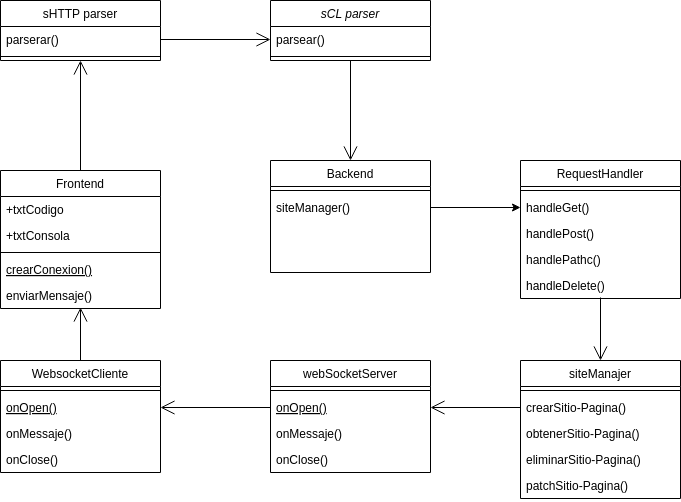

The diagram above was exported from draw.io. Its source (the exported page's mxGraphModel, read from the mxfile embedded in the PNG):
<mxGraphModel dx="1428" dy="847" grid="1" gridSize="10" guides="1" tooltips="1" connect="1" arrows="1" fold="1" page="1" pageScale="1" pageWidth="827" pageHeight="1169" math="0" shadow="0">
  <root>
    <mxCell id="WIyWlLk6GJQsqaUBKTNV-0" />
    <mxCell id="WIyWlLk6GJQsqaUBKTNV-1" parent="WIyWlLk6GJQsqaUBKTNV-0" />
    <mxCell id="zkfFHV4jXpPFQw0GAbJ--0" value="sCL parser" style="swimlane;fontStyle=2;align=center;verticalAlign=top;childLayout=stackLayout;horizontal=1;startSize=26;horizontalStack=0;resizeParent=1;resizeLast=0;collapsible=1;marginBottom=0;rounded=0;shadow=0;strokeWidth=1;" parent="WIyWlLk6GJQsqaUBKTNV-1" vertex="1">
      <mxGeometry x="490" y="130" width="160" height="60" as="geometry">
        <mxRectangle x="230" y="140" width="160" height="26" as="alternateBounds" />
      </mxGeometry>
    </mxCell>
    <mxCell id="zkfFHV4jXpPFQw0GAbJ--1" value="parsear()" style="text;align=left;verticalAlign=top;spacingLeft=4;spacingRight=4;overflow=hidden;rotatable=0;points=[[0,0.5],[1,0.5]];portConstraint=eastwest;" parent="zkfFHV4jXpPFQw0GAbJ--0" vertex="1">
      <mxGeometry y="26" width="160" height="26" as="geometry" />
    </mxCell>
    <mxCell id="zkfFHV4jXpPFQw0GAbJ--4" value="" style="line;html=1;strokeWidth=1;align=left;verticalAlign=middle;spacingTop=-1;spacingLeft=3;spacingRight=3;rotatable=0;labelPosition=right;points=[];portConstraint=eastwest;" parent="zkfFHV4jXpPFQw0GAbJ--0" vertex="1">
      <mxGeometry y="52" width="160" height="8" as="geometry" />
    </mxCell>
    <mxCell id="zkfFHV4jXpPFQw0GAbJ--6" value="Frontend" style="swimlane;fontStyle=0;align=center;verticalAlign=top;childLayout=stackLayout;horizontal=1;startSize=26;horizontalStack=0;resizeParent=1;resizeLast=0;collapsible=1;marginBottom=0;rounded=0;shadow=0;strokeWidth=1;" parent="WIyWlLk6GJQsqaUBKTNV-1" vertex="1">
      <mxGeometry x="220" y="300" width="160" height="138" as="geometry">
        <mxRectangle x="130" y="380" width="160" height="26" as="alternateBounds" />
      </mxGeometry>
    </mxCell>
    <mxCell id="zkfFHV4jXpPFQw0GAbJ--7" value="+txtCodigo" style="text;align=left;verticalAlign=top;spacingLeft=4;spacingRight=4;overflow=hidden;rotatable=0;points=[[0,0.5],[1,0.5]];portConstraint=eastwest;" parent="zkfFHV4jXpPFQw0GAbJ--6" vertex="1">
      <mxGeometry y="26" width="160" height="26" as="geometry" />
    </mxCell>
    <mxCell id="zkfFHV4jXpPFQw0GAbJ--8" value="+txtConsola" style="text;align=left;verticalAlign=top;spacingLeft=4;spacingRight=4;overflow=hidden;rotatable=0;points=[[0,0.5],[1,0.5]];portConstraint=eastwest;rounded=0;shadow=0;html=0;" parent="zkfFHV4jXpPFQw0GAbJ--6" vertex="1">
      <mxGeometry y="52" width="160" height="26" as="geometry" />
    </mxCell>
    <mxCell id="zkfFHV4jXpPFQw0GAbJ--9" value="" style="line;html=1;strokeWidth=1;align=left;verticalAlign=middle;spacingTop=-1;spacingLeft=3;spacingRight=3;rotatable=0;labelPosition=right;points=[];portConstraint=eastwest;" parent="zkfFHV4jXpPFQw0GAbJ--6" vertex="1">
      <mxGeometry y="78" width="160" height="8" as="geometry" />
    </mxCell>
    <mxCell id="zkfFHV4jXpPFQw0GAbJ--10" value="crearConexion()" style="text;align=left;verticalAlign=top;spacingLeft=4;spacingRight=4;overflow=hidden;rotatable=0;points=[[0,0.5],[1,0.5]];portConstraint=eastwest;fontStyle=4" parent="zkfFHV4jXpPFQw0GAbJ--6" vertex="1">
      <mxGeometry y="86" width="160" height="26" as="geometry" />
    </mxCell>
    <mxCell id="zkfFHV4jXpPFQw0GAbJ--11" value="enviarMensaje()" style="text;align=left;verticalAlign=top;spacingLeft=4;spacingRight=4;overflow=hidden;rotatable=0;points=[[0,0.5],[1,0.5]];portConstraint=eastwest;" parent="zkfFHV4jXpPFQw0GAbJ--6" vertex="1">
      <mxGeometry y="112" width="160" height="26" as="geometry" />
    </mxCell>
    <mxCell id="zkfFHV4jXpPFQw0GAbJ--13" value="Backend&#10;" style="swimlane;fontStyle=0;align=center;verticalAlign=top;childLayout=stackLayout;horizontal=1;startSize=26;horizontalStack=0;resizeParent=1;resizeLast=0;collapsible=1;marginBottom=0;rounded=0;shadow=0;strokeWidth=1;" parent="WIyWlLk6GJQsqaUBKTNV-1" vertex="1">
      <mxGeometry x="490" y="290" width="160" height="112" as="geometry">
        <mxRectangle x="340" y="380" width="170" height="26" as="alternateBounds" />
      </mxGeometry>
    </mxCell>
    <mxCell id="zkfFHV4jXpPFQw0GAbJ--15" value="" style="line;html=1;strokeWidth=1;align=left;verticalAlign=middle;spacingTop=-1;spacingLeft=3;spacingRight=3;rotatable=0;labelPosition=right;points=[];portConstraint=eastwest;" parent="zkfFHV4jXpPFQw0GAbJ--13" vertex="1">
      <mxGeometry y="26" width="160" height="8" as="geometry" />
    </mxCell>
    <mxCell id="CdKsTvaNIIrk6NdY4FqX-20" value="siteManager()" style="text;align=left;verticalAlign=top;spacingLeft=4;spacingRight=4;overflow=hidden;rotatable=0;points=[[0,0.5],[1,0.5]];portConstraint=eastwest;" vertex="1" parent="zkfFHV4jXpPFQw0GAbJ--13">
      <mxGeometry y="34" width="160" height="26" as="geometry" />
    </mxCell>
    <mxCell id="zkfFHV4jXpPFQw0GAbJ--17" value="sHTTP parser" style="swimlane;fontStyle=0;align=center;verticalAlign=top;childLayout=stackLayout;horizontal=1;startSize=26;horizontalStack=0;resizeParent=1;resizeLast=0;collapsible=1;marginBottom=0;rounded=0;shadow=0;strokeWidth=1;" parent="WIyWlLk6GJQsqaUBKTNV-1" vertex="1">
      <mxGeometry x="220" y="130" width="160" height="60" as="geometry">
        <mxRectangle x="550" y="140" width="160" height="26" as="alternateBounds" />
      </mxGeometry>
    </mxCell>
    <mxCell id="zkfFHV4jXpPFQw0GAbJ--18" value="parserar()" style="text;align=left;verticalAlign=top;spacingLeft=4;spacingRight=4;overflow=hidden;rotatable=0;points=[[0,0.5],[1,0.5]];portConstraint=eastwest;" parent="zkfFHV4jXpPFQw0GAbJ--17" vertex="1">
      <mxGeometry y="26" width="160" height="26" as="geometry" />
    </mxCell>
    <mxCell id="zkfFHV4jXpPFQw0GAbJ--23" value="" style="line;html=1;strokeWidth=1;align=left;verticalAlign=middle;spacingTop=-1;spacingLeft=3;spacingRight=3;rotatable=0;labelPosition=right;points=[];portConstraint=eastwest;" parent="zkfFHV4jXpPFQw0GAbJ--17" vertex="1">
      <mxGeometry y="52" width="160" height="8" as="geometry" />
    </mxCell>
    <mxCell id="CdKsTvaNIIrk6NdY4FqX-2" value="WebsocketCliente" style="swimlane;fontStyle=0;align=center;verticalAlign=top;childLayout=stackLayout;horizontal=1;startSize=26;horizontalStack=0;resizeParent=1;resizeLast=0;collapsible=1;marginBottom=0;rounded=0;shadow=0;strokeWidth=1;" vertex="1" parent="WIyWlLk6GJQsqaUBKTNV-1">
      <mxGeometry x="220" y="490" width="160" height="112" as="geometry">
        <mxRectangle x="130" y="380" width="160" height="26" as="alternateBounds" />
      </mxGeometry>
    </mxCell>
    <mxCell id="CdKsTvaNIIrk6NdY4FqX-5" value="" style="line;html=1;strokeWidth=1;align=left;verticalAlign=middle;spacingTop=-1;spacingLeft=3;spacingRight=3;rotatable=0;labelPosition=right;points=[];portConstraint=eastwest;" vertex="1" parent="CdKsTvaNIIrk6NdY4FqX-2">
      <mxGeometry y="26" width="160" height="8" as="geometry" />
    </mxCell>
    <mxCell id="CdKsTvaNIIrk6NdY4FqX-6" value="onOpen()" style="text;align=left;verticalAlign=top;spacingLeft=4;spacingRight=4;overflow=hidden;rotatable=0;points=[[0,0.5],[1,0.5]];portConstraint=eastwest;fontStyle=4" vertex="1" parent="CdKsTvaNIIrk6NdY4FqX-2">
      <mxGeometry y="34" width="160" height="26" as="geometry" />
    </mxCell>
    <mxCell id="CdKsTvaNIIrk6NdY4FqX-7" value="onMessaje()" style="text;align=left;verticalAlign=top;spacingLeft=4;spacingRight=4;overflow=hidden;rotatable=0;points=[[0,0.5],[1,0.5]];portConstraint=eastwest;" vertex="1" parent="CdKsTvaNIIrk6NdY4FqX-2">
      <mxGeometry y="60" width="160" height="26" as="geometry" />
    </mxCell>
    <mxCell id="CdKsTvaNIIrk6NdY4FqX-14" value="onClose()" style="text;align=left;verticalAlign=top;spacingLeft=4;spacingRight=4;overflow=hidden;rotatable=0;points=[[0,0.5],[1,0.5]];portConstraint=eastwest;" vertex="1" parent="CdKsTvaNIIrk6NdY4FqX-2">
      <mxGeometry y="86" width="160" height="26" as="geometry" />
    </mxCell>
    <mxCell id="CdKsTvaNIIrk6NdY4FqX-8" value="webSocketServer" style="swimlane;fontStyle=0;align=center;verticalAlign=top;childLayout=stackLayout;horizontal=1;startSize=26;horizontalStack=0;resizeParent=1;resizeLast=0;collapsible=1;marginBottom=0;rounded=0;shadow=0;strokeWidth=1;" vertex="1" parent="WIyWlLk6GJQsqaUBKTNV-1">
      <mxGeometry x="490" y="490" width="160" height="112" as="geometry">
        <mxRectangle x="130" y="380" width="160" height="26" as="alternateBounds" />
      </mxGeometry>
    </mxCell>
    <mxCell id="CdKsTvaNIIrk6NdY4FqX-11" value="" style="line;html=1;strokeWidth=1;align=left;verticalAlign=middle;spacingTop=-1;spacingLeft=3;spacingRight=3;rotatable=0;labelPosition=right;points=[];portConstraint=eastwest;" vertex="1" parent="CdKsTvaNIIrk6NdY4FqX-8">
      <mxGeometry y="26" width="160" height="8" as="geometry" />
    </mxCell>
    <mxCell id="CdKsTvaNIIrk6NdY4FqX-12" value="onOpen()" style="text;align=left;verticalAlign=top;spacingLeft=4;spacingRight=4;overflow=hidden;rotatable=0;points=[[0,0.5],[1,0.5]];portConstraint=eastwest;fontStyle=4" vertex="1" parent="CdKsTvaNIIrk6NdY4FqX-8">
      <mxGeometry y="34" width="160" height="26" as="geometry" />
    </mxCell>
    <mxCell id="CdKsTvaNIIrk6NdY4FqX-13" value="onMessaje()" style="text;align=left;verticalAlign=top;spacingLeft=4;spacingRight=4;overflow=hidden;rotatable=0;points=[[0,0.5],[1,0.5]];portConstraint=eastwest;" vertex="1" parent="CdKsTvaNIIrk6NdY4FqX-8">
      <mxGeometry y="60" width="160" height="26" as="geometry" />
    </mxCell>
    <mxCell id="CdKsTvaNIIrk6NdY4FqX-15" value="onClose()" style="text;align=left;verticalAlign=top;spacingLeft=4;spacingRight=4;overflow=hidden;rotatable=0;points=[[0,0.5],[1,0.5]];portConstraint=eastwest;" vertex="1" parent="CdKsTvaNIIrk6NdY4FqX-8">
      <mxGeometry y="86" width="160" height="26" as="geometry" />
    </mxCell>
    <mxCell id="CdKsTvaNIIrk6NdY4FqX-17" value="" style="endArrow=open;endFill=1;endSize=12;html=1;rounded=0;entryX=0.5;entryY=1;entryDx=0;entryDy=0;exitX=0.5;exitY=0;exitDx=0;exitDy=0;" edge="1" parent="WIyWlLk6GJQsqaUBKTNV-1" source="zkfFHV4jXpPFQw0GAbJ--6" target="zkfFHV4jXpPFQw0GAbJ--17">
      <mxGeometry width="160" relative="1" as="geometry">
        <mxPoint x="120" y="280" as="sourcePoint" />
        <mxPoint x="280" y="280" as="targetPoint" />
      </mxGeometry>
    </mxCell>
    <mxCell id="CdKsTvaNIIrk6NdY4FqX-18" value="" style="endArrow=open;endFill=1;endSize=12;html=1;rounded=0;entryX=0;entryY=0.5;entryDx=0;entryDy=0;exitX=1;exitY=0.5;exitDx=0;exitDy=0;" edge="1" parent="WIyWlLk6GJQsqaUBKTNV-1" source="zkfFHV4jXpPFQw0GAbJ--18" target="zkfFHV4jXpPFQw0GAbJ--1">
      <mxGeometry width="160" relative="1" as="geometry">
        <mxPoint x="310" y="310" as="sourcePoint" />
        <mxPoint x="310" y="200" as="targetPoint" />
      </mxGeometry>
    </mxCell>
    <mxCell id="CdKsTvaNIIrk6NdY4FqX-19" value="" style="endArrow=open;endFill=1;endSize=12;html=1;rounded=0;entryX=0.5;entryY=0;entryDx=0;entryDy=0;exitX=0.5;exitY=1;exitDx=0;exitDy=0;" edge="1" parent="WIyWlLk6GJQsqaUBKTNV-1" source="zkfFHV4jXpPFQw0GAbJ--0" target="zkfFHV4jXpPFQw0GAbJ--13">
      <mxGeometry width="160" relative="1" as="geometry">
        <mxPoint x="390" y="179" as="sourcePoint" />
        <mxPoint x="500" y="179" as="targetPoint" />
      </mxGeometry>
    </mxCell>
    <mxCell id="CdKsTvaNIIrk6NdY4FqX-24" value="" style="endArrow=open;endFill=1;endSize=12;html=1;rounded=0;entryX=1;entryY=0.5;entryDx=0;entryDy=0;exitX=0;exitY=0.5;exitDx=0;exitDy=0;" edge="1" parent="WIyWlLk6GJQsqaUBKTNV-1" source="CdKsTvaNIIrk6NdY4FqX-12" target="CdKsTvaNIIrk6NdY4FqX-6">
      <mxGeometry width="160" relative="1" as="geometry">
        <mxPoint x="590" y="210" as="sourcePoint" />
        <mxPoint x="590" y="310" as="targetPoint" />
        <Array as="points" />
      </mxGeometry>
    </mxCell>
    <mxCell id="CdKsTvaNIIrk6NdY4FqX-25" value="" style="endArrow=open;endFill=1;endSize=12;html=1;rounded=0;entryX=0.5;entryY=0.962;entryDx=0;entryDy=0;exitX=0.5;exitY=0;exitDx=0;exitDy=0;entryPerimeter=0;" edge="1" parent="WIyWlLk6GJQsqaUBKTNV-1" source="CdKsTvaNIIrk6NdY4FqX-2" target="zkfFHV4jXpPFQw0GAbJ--11">
      <mxGeometry width="160" relative="1" as="geometry">
        <mxPoint x="600" y="220" as="sourcePoint" />
        <mxPoint x="600" y="320" as="targetPoint" />
      </mxGeometry>
    </mxCell>
    <mxCell id="CdKsTvaNIIrk6NdY4FqX-26" value="RequestHandler" style="swimlane;fontStyle=0;align=center;verticalAlign=top;childLayout=stackLayout;horizontal=1;startSize=26;horizontalStack=0;resizeParent=1;resizeLast=0;collapsible=1;marginBottom=0;rounded=0;shadow=0;strokeWidth=1;" vertex="1" parent="WIyWlLk6GJQsqaUBKTNV-1">
      <mxGeometry x="740" y="290" width="160" height="138" as="geometry">
        <mxRectangle x="130" y="380" width="160" height="26" as="alternateBounds" />
      </mxGeometry>
    </mxCell>
    <mxCell id="CdKsTvaNIIrk6NdY4FqX-27" value="" style="line;html=1;strokeWidth=1;align=left;verticalAlign=middle;spacingTop=-1;spacingLeft=3;spacingRight=3;rotatable=0;labelPosition=right;points=[];portConstraint=eastwest;" vertex="1" parent="CdKsTvaNIIrk6NdY4FqX-26">
      <mxGeometry y="26" width="160" height="8" as="geometry" />
    </mxCell>
    <mxCell id="CdKsTvaNIIrk6NdY4FqX-29" value="handleGet()" style="text;align=left;verticalAlign=top;spacingLeft=4;spacingRight=4;overflow=hidden;rotatable=0;points=[[0,0.5],[1,0.5]];portConstraint=eastwest;" vertex="1" parent="CdKsTvaNIIrk6NdY4FqX-26">
      <mxGeometry y="34" width="160" height="26" as="geometry" />
    </mxCell>
    <mxCell id="CdKsTvaNIIrk6NdY4FqX-30" value="handlePost()" style="text;align=left;verticalAlign=top;spacingLeft=4;spacingRight=4;overflow=hidden;rotatable=0;points=[[0,0.5],[1,0.5]];portConstraint=eastwest;" vertex="1" parent="CdKsTvaNIIrk6NdY4FqX-26">
      <mxGeometry y="60" width="160" height="26" as="geometry" />
    </mxCell>
    <mxCell id="CdKsTvaNIIrk6NdY4FqX-31" value="handlePathc()" style="text;align=left;verticalAlign=top;spacingLeft=4;spacingRight=4;overflow=hidden;rotatable=0;points=[[0,0.5],[1,0.5]];portConstraint=eastwest;" vertex="1" parent="CdKsTvaNIIrk6NdY4FqX-26">
      <mxGeometry y="86" width="160" height="26" as="geometry" />
    </mxCell>
    <mxCell id="CdKsTvaNIIrk6NdY4FqX-33" value="handleDelete()" style="text;align=left;verticalAlign=top;spacingLeft=4;spacingRight=4;overflow=hidden;rotatable=0;points=[[0,0.5],[1,0.5]];portConstraint=eastwest;" vertex="1" parent="CdKsTvaNIIrk6NdY4FqX-26">
      <mxGeometry y="112" width="160" height="26" as="geometry" />
    </mxCell>
    <mxCell id="CdKsTvaNIIrk6NdY4FqX-34" style="edgeStyle=orthogonalEdgeStyle;rounded=0;orthogonalLoop=1;jettySize=auto;html=1;exitX=1;exitY=0.5;exitDx=0;exitDy=0;entryX=0;entryY=0.5;entryDx=0;entryDy=0;" edge="1" parent="WIyWlLk6GJQsqaUBKTNV-1" source="CdKsTvaNIIrk6NdY4FqX-20" target="CdKsTvaNIIrk6NdY4FqX-29">
      <mxGeometry relative="1" as="geometry" />
    </mxCell>
    <mxCell id="CdKsTvaNIIrk6NdY4FqX-35" value="siteManajer" style="swimlane;fontStyle=0;align=center;verticalAlign=top;childLayout=stackLayout;horizontal=1;startSize=26;horizontalStack=0;resizeParent=1;resizeLast=0;collapsible=1;marginBottom=0;rounded=0;shadow=0;strokeWidth=1;" vertex="1" parent="WIyWlLk6GJQsqaUBKTNV-1">
      <mxGeometry x="740" y="490" width="160" height="138" as="geometry">
        <mxRectangle x="130" y="380" width="160" height="26" as="alternateBounds" />
      </mxGeometry>
    </mxCell>
    <mxCell id="CdKsTvaNIIrk6NdY4FqX-36" value="" style="line;html=1;strokeWidth=1;align=left;verticalAlign=middle;spacingTop=-1;spacingLeft=3;spacingRight=3;rotatable=0;labelPosition=right;points=[];portConstraint=eastwest;" vertex="1" parent="CdKsTvaNIIrk6NdY4FqX-35">
      <mxGeometry y="26" width="160" height="8" as="geometry" />
    </mxCell>
    <mxCell id="CdKsTvaNIIrk6NdY4FqX-37" value="crearSitio-Pagina()" style="text;align=left;verticalAlign=top;spacingLeft=4;spacingRight=4;overflow=hidden;rotatable=0;points=[[0,0.5],[1,0.5]];portConstraint=eastwest;" vertex="1" parent="CdKsTvaNIIrk6NdY4FqX-35">
      <mxGeometry y="34" width="160" height="26" as="geometry" />
    </mxCell>
    <mxCell id="CdKsTvaNIIrk6NdY4FqX-38" value="obtenerSitio-Pagina()" style="text;align=left;verticalAlign=top;spacingLeft=4;spacingRight=4;overflow=hidden;rotatable=0;points=[[0,0.5],[1,0.5]];portConstraint=eastwest;" vertex="1" parent="CdKsTvaNIIrk6NdY4FqX-35">
      <mxGeometry y="60" width="160" height="26" as="geometry" />
    </mxCell>
    <mxCell id="CdKsTvaNIIrk6NdY4FqX-39" value="eliminarSitio-Pagina()" style="text;align=left;verticalAlign=top;spacingLeft=4;spacingRight=4;overflow=hidden;rotatable=0;points=[[0,0.5],[1,0.5]];portConstraint=eastwest;" vertex="1" parent="CdKsTvaNIIrk6NdY4FqX-35">
      <mxGeometry y="86" width="160" height="26" as="geometry" />
    </mxCell>
    <mxCell id="CdKsTvaNIIrk6NdY4FqX-40" value="patchSitio-Pagina()" style="text;align=left;verticalAlign=top;spacingLeft=4;spacingRight=4;overflow=hidden;rotatable=0;points=[[0,0.5],[1,0.5]];portConstraint=eastwest;" vertex="1" parent="CdKsTvaNIIrk6NdY4FqX-35">
      <mxGeometry y="112" width="160" height="26" as="geometry" />
    </mxCell>
    <mxCell id="CdKsTvaNIIrk6NdY4FqX-41" value="" style="endArrow=open;endFill=1;endSize=12;html=1;rounded=0;entryX=0.5;entryY=0;entryDx=0;entryDy=0;exitX=0.5;exitY=0.962;exitDx=0;exitDy=0;exitPerimeter=0;" edge="1" parent="WIyWlLk6GJQsqaUBKTNV-1" source="CdKsTvaNIIrk6NdY4FqX-33" target="CdKsTvaNIIrk6NdY4FqX-35">
      <mxGeometry width="160" relative="1" as="geometry">
        <mxPoint x="580" y="200" as="sourcePoint" />
        <mxPoint x="580" y="300" as="targetPoint" />
      </mxGeometry>
    </mxCell>
    <mxCell id="CdKsTvaNIIrk6NdY4FqX-42" value="" style="endArrow=open;endFill=1;endSize=12;html=1;rounded=0;entryX=1;entryY=0.5;entryDx=0;entryDy=0;exitX=0;exitY=0.5;exitDx=0;exitDy=0;" edge="1" parent="WIyWlLk6GJQsqaUBKTNV-1" source="CdKsTvaNIIrk6NdY4FqX-37" target="CdKsTvaNIIrk6NdY4FqX-12">
      <mxGeometry width="160" relative="1" as="geometry">
        <mxPoint x="570" y="402" as="sourcePoint" />
        <mxPoint x="570" y="490" as="targetPoint" />
      </mxGeometry>
    </mxCell>
  </root>
</mxGraphModel>